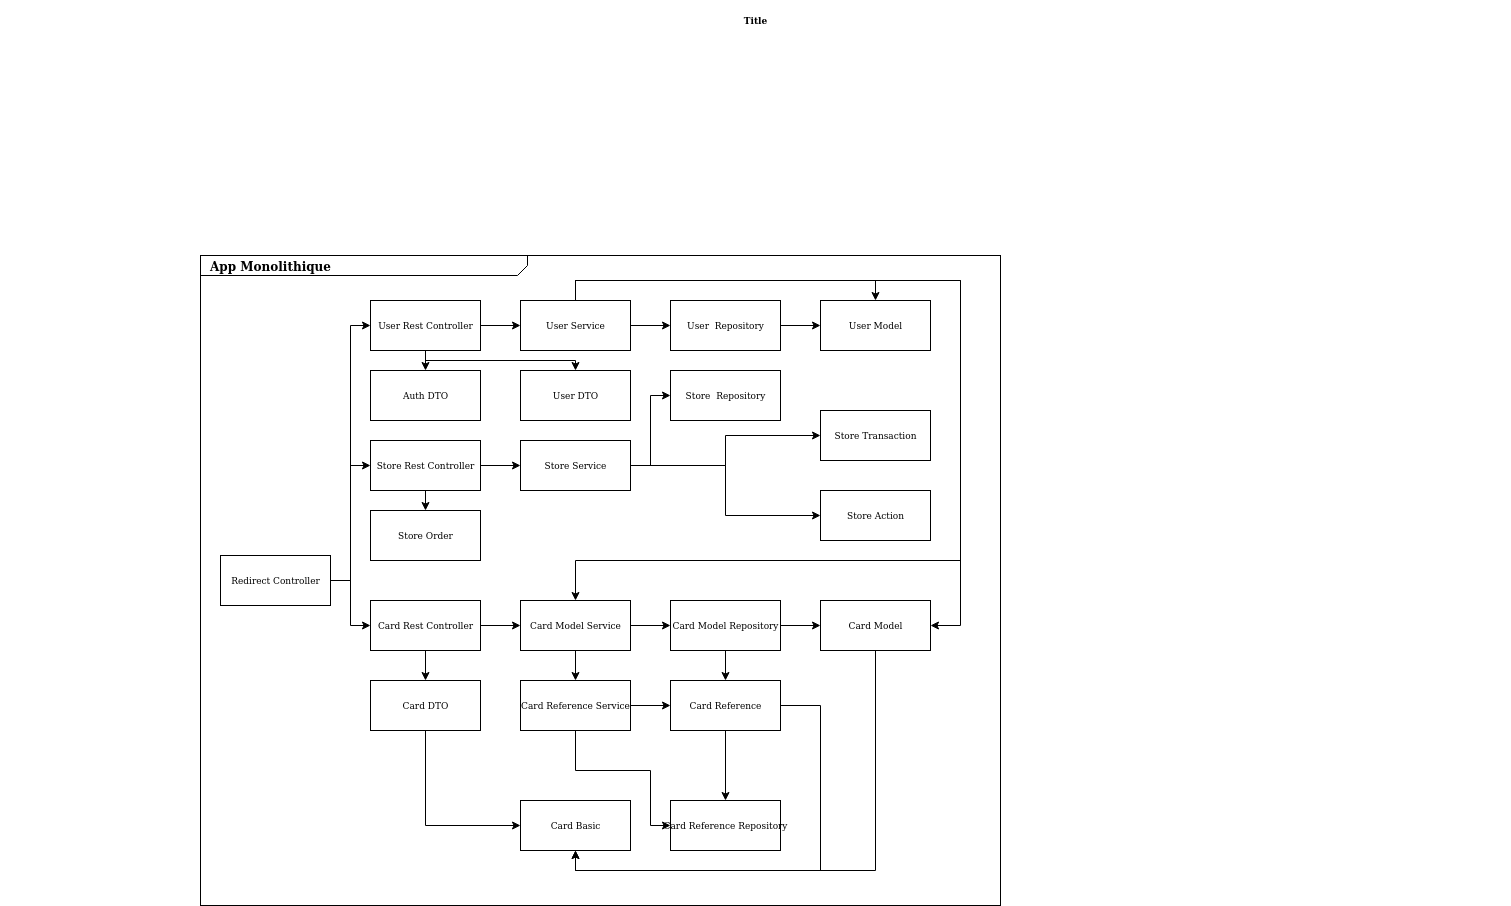

The diagram above was exported from draw.io. Its source (the exported page's mxGraphModel, read from the mxfile embedded in the PNG):
<mxGraphModel dx="1355" dy="793" grid="1" gridSize="10" guides="1" tooltips="1" connect="1" arrows="1" fold="1" page="1" pageScale="1.5" pageWidth="1169" pageHeight="826" background="none" math="0" shadow="0">
  <root>
    <mxCell id="0" style=";html=1;" />
    <mxCell id="1" style=";html=1;" parent="0" />
    <mxCell id="1672d66443f91eb5-1" value="&lt;p style=&quot;margin: 0px ; margin-top: 4px ; margin-left: 10px ; text-align: left&quot;&gt;&lt;b&gt;App Monolithique&lt;/b&gt;&lt;/p&gt;&lt;p style=&quot;margin: 0px ; margin-top: 4px ; margin-left: 10px ; text-align: left&quot;&gt;&lt;b&gt;&lt;br&gt;&lt;/b&gt;&lt;/p&gt;" style="html=1;strokeWidth=1;shape=mxgraph.sysml.package;html=1;overflow=fill;whiteSpace=wrap;fillColor=none;gradientColor=none;fontSize=12;align=center;labelX=327.64;" parent="1" vertex="1">
      <mxGeometry x="320" y="295" width="800" height="650" as="geometry" />
    </mxCell>
    <mxCell id="1672d66443f91eb5-23" value="Title" style="text;strokeColor=none;fillColor=none;html=1;fontSize=9;fontStyle=1;verticalAlign=middle;align=center;" parent="1" vertex="1">
      <mxGeometry x="120" y="40" width="1510" height="40" as="geometry" />
    </mxCell>
    <mxCell id="JK57Fo3C8qKhbCxJsB5z-45" style="edgeStyle=orthogonalEdgeStyle;rounded=0;orthogonalLoop=1;jettySize=auto;html=1;exitX=1;exitY=0.5;exitDx=0;exitDy=0;entryX=0;entryY=0.5;entryDx=0;entryDy=0;fontSize=9;" parent="1" source="JK57Fo3C8qKhbCxJsB5z-1" target="JK57Fo3C8qKhbCxJsB5z-2" edge="1">
      <mxGeometry relative="1" as="geometry" />
    </mxCell>
    <mxCell id="JK57Fo3C8qKhbCxJsB5z-46" style="edgeStyle=orthogonalEdgeStyle;rounded=0;orthogonalLoop=1;jettySize=auto;html=1;exitX=1;exitY=0.5;exitDx=0;exitDy=0;entryX=0;entryY=0.5;entryDx=0;entryDy=0;fontSize=9;" parent="1" source="JK57Fo3C8qKhbCxJsB5z-1" target="JK57Fo3C8qKhbCxJsB5z-7" edge="1">
      <mxGeometry relative="1" as="geometry" />
    </mxCell>
    <mxCell id="JK57Fo3C8qKhbCxJsB5z-47" style="edgeStyle=orthogonalEdgeStyle;rounded=0;orthogonalLoop=1;jettySize=auto;html=1;exitX=1;exitY=0.5;exitDx=0;exitDy=0;entryX=0;entryY=0.5;entryDx=0;entryDy=0;fontSize=9;" parent="1" source="JK57Fo3C8qKhbCxJsB5z-1" target="JK57Fo3C8qKhbCxJsB5z-28" edge="1">
      <mxGeometry relative="1" as="geometry" />
    </mxCell>
    <mxCell id="JK57Fo3C8qKhbCxJsB5z-1" value="Redirect Controller" style="html=1;fontSize=9;" parent="1" vertex="1">
      <mxGeometry x="340" y="595" width="110" height="50" as="geometry" />
    </mxCell>
    <mxCell id="JK57Fo3C8qKhbCxJsB5z-39" style="edgeStyle=orthogonalEdgeStyle;rounded=0;orthogonalLoop=1;jettySize=auto;html=1;exitX=0.5;exitY=1;exitDx=0;exitDy=0;entryX=0.5;entryY=0;entryDx=0;entryDy=0;fontSize=9;" parent="1" source="JK57Fo3C8qKhbCxJsB5z-2" target="JK57Fo3C8qKhbCxJsB5z-32" edge="1">
      <mxGeometry relative="1" as="geometry" />
    </mxCell>
    <mxCell id="JK57Fo3C8qKhbCxJsB5z-40" style="edgeStyle=orthogonalEdgeStyle;rounded=0;orthogonalLoop=1;jettySize=auto;html=1;exitX=0.5;exitY=1;exitDx=0;exitDy=0;entryX=0.5;entryY=0;entryDx=0;entryDy=0;fontSize=9;" parent="1" source="JK57Fo3C8qKhbCxJsB5z-2" target="JK57Fo3C8qKhbCxJsB5z-33" edge="1">
      <mxGeometry relative="1" as="geometry">
        <Array as="points">
          <mxPoint x="545" y="400" />
          <mxPoint x="695" y="400" />
        </Array>
      </mxGeometry>
    </mxCell>
    <mxCell id="JK57Fo3C8qKhbCxJsB5z-41" style="edgeStyle=orthogonalEdgeStyle;rounded=0;orthogonalLoop=1;jettySize=auto;html=1;exitX=1;exitY=0.5;exitDx=0;exitDy=0;entryX=0;entryY=0.5;entryDx=0;entryDy=0;fontSize=9;" parent="1" source="JK57Fo3C8qKhbCxJsB5z-2" target="JK57Fo3C8qKhbCxJsB5z-3" edge="1">
      <mxGeometry relative="1" as="geometry" />
    </mxCell>
    <mxCell id="JK57Fo3C8qKhbCxJsB5z-2" value="User Rest Controller" style="html=1;fontSize=9;" parent="1" vertex="1">
      <mxGeometry x="490" y="340" width="110" height="50" as="geometry" />
    </mxCell>
    <mxCell id="JK57Fo3C8qKhbCxJsB5z-42" style="edgeStyle=orthogonalEdgeStyle;rounded=0;orthogonalLoop=1;jettySize=auto;html=1;exitX=1;exitY=0.5;exitDx=0;exitDy=0;entryX=0;entryY=0.5;entryDx=0;entryDy=0;fontSize=9;" parent="1" source="JK57Fo3C8qKhbCxJsB5z-3" target="JK57Fo3C8qKhbCxJsB5z-4" edge="1">
      <mxGeometry relative="1" as="geometry" />
    </mxCell>
    <mxCell id="JK57Fo3C8qKhbCxJsB5z-64" style="edgeStyle=orthogonalEdgeStyle;rounded=0;orthogonalLoop=1;jettySize=auto;html=1;exitX=0.5;exitY=0;exitDx=0;exitDy=0;entryX=0.5;entryY=0;entryDx=0;entryDy=0;fontSize=9;" parent="1" source="JK57Fo3C8qKhbCxJsB5z-3" target="JK57Fo3C8qKhbCxJsB5z-5" edge="1">
      <mxGeometry relative="1" as="geometry" />
    </mxCell>
    <mxCell id="JK57Fo3C8qKhbCxJsB5z-67" style="edgeStyle=orthogonalEdgeStyle;rounded=0;orthogonalLoop=1;jettySize=auto;html=1;exitX=0.5;exitY=0;exitDx=0;exitDy=0;fontSize=9;" parent="1" source="JK57Fo3C8qKhbCxJsB5z-3" target="JK57Fo3C8qKhbCxJsB5z-14" edge="1">
      <mxGeometry relative="1" as="geometry">
        <Array as="points">
          <mxPoint x="695" y="320" />
          <mxPoint x="1080" y="320" />
          <mxPoint x="1080" y="665" />
        </Array>
      </mxGeometry>
    </mxCell>
    <mxCell id="JK57Fo3C8qKhbCxJsB5z-68" style="edgeStyle=orthogonalEdgeStyle;rounded=0;orthogonalLoop=1;jettySize=auto;html=1;exitX=0.5;exitY=0;exitDx=0;exitDy=0;fontSize=9;" parent="1" source="JK57Fo3C8qKhbCxJsB5z-3" target="JK57Fo3C8qKhbCxJsB5z-29" edge="1">
      <mxGeometry relative="1" as="geometry">
        <Array as="points">
          <mxPoint x="695" y="320" />
          <mxPoint x="1080" y="320" />
          <mxPoint x="1080" y="600" />
          <mxPoint x="695" y="600" />
        </Array>
      </mxGeometry>
    </mxCell>
    <mxCell id="JK57Fo3C8qKhbCxJsB5z-3" value="User Service" style="html=1;fontSize=9;" parent="1" vertex="1">
      <mxGeometry x="640" y="340" width="110" height="50" as="geometry" />
    </mxCell>
    <mxCell id="JK57Fo3C8qKhbCxJsB5z-43" style="edgeStyle=orthogonalEdgeStyle;rounded=0;orthogonalLoop=1;jettySize=auto;html=1;exitX=1;exitY=0.5;exitDx=0;exitDy=0;fontSize=9;" parent="1" source="JK57Fo3C8qKhbCxJsB5z-4" target="JK57Fo3C8qKhbCxJsB5z-5" edge="1">
      <mxGeometry relative="1" as="geometry" />
    </mxCell>
    <mxCell id="JK57Fo3C8qKhbCxJsB5z-4" value="User&amp;nbsp; Repository" style="html=1;fontSize=9;" parent="1" vertex="1">
      <mxGeometry x="790" y="340" width="110" height="50" as="geometry" />
    </mxCell>
    <mxCell id="JK57Fo3C8qKhbCxJsB5z-5" value="User Model" style="html=1;fontSize=9;" parent="1" vertex="1">
      <mxGeometry x="940" y="340" width="110" height="50" as="geometry" />
    </mxCell>
    <mxCell id="JK57Fo3C8qKhbCxJsB5z-37" style="edgeStyle=orthogonalEdgeStyle;rounded=0;orthogonalLoop=1;jettySize=auto;html=1;exitX=1;exitY=0.5;exitDx=0;exitDy=0;fontSize=9;" parent="1" source="JK57Fo3C8qKhbCxJsB5z-7" target="JK57Fo3C8qKhbCxJsB5z-8" edge="1">
      <mxGeometry relative="1" as="geometry" />
    </mxCell>
    <mxCell id="JK57Fo3C8qKhbCxJsB5z-65" style="edgeStyle=orthogonalEdgeStyle;rounded=0;orthogonalLoop=1;jettySize=auto;html=1;exitX=0.5;exitY=1;exitDx=0;exitDy=0;entryX=0.5;entryY=0;entryDx=0;entryDy=0;fontSize=9;" parent="1" source="JK57Fo3C8qKhbCxJsB5z-7" target="JK57Fo3C8qKhbCxJsB5z-31" edge="1">
      <mxGeometry relative="1" as="geometry" />
    </mxCell>
    <mxCell id="JK57Fo3C8qKhbCxJsB5z-7" value="Store Rest Controller" style="html=1;fontSize=9;" parent="1" vertex="1">
      <mxGeometry x="490" y="480" width="110" height="50" as="geometry" />
    </mxCell>
    <mxCell id="JK57Fo3C8qKhbCxJsB5z-34" style="edgeStyle=orthogonalEdgeStyle;rounded=0;orthogonalLoop=1;jettySize=auto;html=1;exitX=1;exitY=0.5;exitDx=0;exitDy=0;entryX=0;entryY=0.5;entryDx=0;entryDy=0;fontSize=9;" parent="1" source="JK57Fo3C8qKhbCxJsB5z-8" target="JK57Fo3C8qKhbCxJsB5z-9" edge="1">
      <mxGeometry relative="1" as="geometry" />
    </mxCell>
    <mxCell id="JK57Fo3C8qKhbCxJsB5z-35" style="edgeStyle=orthogonalEdgeStyle;rounded=0;orthogonalLoop=1;jettySize=auto;html=1;exitX=1;exitY=0.5;exitDx=0;exitDy=0;entryX=0;entryY=0.5;entryDx=0;entryDy=0;fontSize=9;" parent="1" source="JK57Fo3C8qKhbCxJsB5z-8" target="JK57Fo3C8qKhbCxJsB5z-10" edge="1">
      <mxGeometry relative="1" as="geometry" />
    </mxCell>
    <mxCell id="JK57Fo3C8qKhbCxJsB5z-36" style="edgeStyle=orthogonalEdgeStyle;rounded=0;orthogonalLoop=1;jettySize=auto;html=1;exitX=1;exitY=0.5;exitDx=0;exitDy=0;entryX=0;entryY=0.5;entryDx=0;entryDy=0;fontSize=9;" parent="1" source="JK57Fo3C8qKhbCxJsB5z-8" target="JK57Fo3C8qKhbCxJsB5z-18" edge="1">
      <mxGeometry relative="1" as="geometry" />
    </mxCell>
    <mxCell id="JK57Fo3C8qKhbCxJsB5z-8" value="Store Service" style="html=1;fontSize=9;" parent="1" vertex="1">
      <mxGeometry x="640" y="480" width="110" height="50" as="geometry" />
    </mxCell>
    <mxCell id="JK57Fo3C8qKhbCxJsB5z-9" value="Store&amp;nbsp; Repository" style="html=1;fontSize=9;" parent="1" vertex="1">
      <mxGeometry x="790" y="410" width="110" height="50" as="geometry" />
    </mxCell>
    <mxCell id="JK57Fo3C8qKhbCxJsB5z-10" value="Store Transaction" style="html=1;fontSize=9;" parent="1" vertex="1">
      <mxGeometry x="940" y="450" width="110" height="50" as="geometry" />
    </mxCell>
    <mxCell id="JK57Fo3C8qKhbCxJsB5z-50" style="edgeStyle=orthogonalEdgeStyle;rounded=0;orthogonalLoop=1;jettySize=auto;html=1;exitX=1;exitY=0.5;exitDx=0;exitDy=0;entryX=0;entryY=0.5;entryDx=0;entryDy=0;fontSize=9;" parent="1" source="JK57Fo3C8qKhbCxJsB5z-13" target="JK57Fo3C8qKhbCxJsB5z-14" edge="1">
      <mxGeometry relative="1" as="geometry" />
    </mxCell>
    <mxCell id="JK57Fo3C8qKhbCxJsB5z-51" style="edgeStyle=orthogonalEdgeStyle;rounded=0;orthogonalLoop=1;jettySize=auto;html=1;exitX=0.5;exitY=1;exitDx=0;exitDy=0;fontSize=9;" parent="1" source="JK57Fo3C8qKhbCxJsB5z-13" target="JK57Fo3C8qKhbCxJsB5z-16" edge="1">
      <mxGeometry relative="1" as="geometry" />
    </mxCell>
    <mxCell id="JK57Fo3C8qKhbCxJsB5z-13" value="Card Model Repository" style="html=1;fontSize=9;" parent="1" vertex="1">
      <mxGeometry x="790" y="640" width="110" height="50" as="geometry" />
    </mxCell>
    <mxCell id="JK57Fo3C8qKhbCxJsB5z-69" style="edgeStyle=orthogonalEdgeStyle;rounded=0;orthogonalLoop=1;jettySize=auto;html=1;exitX=0.5;exitY=1;exitDx=0;exitDy=0;entryX=0.5;entryY=1;entryDx=0;entryDy=0;fontSize=9;" parent="1" source="JK57Fo3C8qKhbCxJsB5z-14" target="JK57Fo3C8qKhbCxJsB5z-19" edge="1">
      <mxGeometry relative="1" as="geometry" />
    </mxCell>
    <mxCell id="JK57Fo3C8qKhbCxJsB5z-14" value="Card Model" style="html=1;fontSize=9;" parent="1" vertex="1">
      <mxGeometry x="940" y="640" width="110" height="50" as="geometry" />
    </mxCell>
    <mxCell id="JK57Fo3C8qKhbCxJsB5z-63" style="edgeStyle=orthogonalEdgeStyle;rounded=0;orthogonalLoop=1;jettySize=auto;html=1;exitX=0.5;exitY=1;exitDx=0;exitDy=0;entryX=0.5;entryY=0;entryDx=0;entryDy=0;fontSize=9;" parent="1" source="JK57Fo3C8qKhbCxJsB5z-16" target="JK57Fo3C8qKhbCxJsB5z-58" edge="1">
      <mxGeometry relative="1" as="geometry" />
    </mxCell>
    <mxCell id="JK57Fo3C8qKhbCxJsB5z-74" style="edgeStyle=orthogonalEdgeStyle;rounded=0;orthogonalLoop=1;jettySize=auto;html=1;exitX=1;exitY=0.5;exitDx=0;exitDy=0;entryX=0.5;entryY=1;entryDx=0;entryDy=0;fontSize=9;" parent="1" source="JK57Fo3C8qKhbCxJsB5z-16" target="JK57Fo3C8qKhbCxJsB5z-19" edge="1">
      <mxGeometry relative="1" as="geometry">
        <Array as="points">
          <mxPoint x="940" y="745" />
          <mxPoint x="940" y="910" />
          <mxPoint x="695" y="910" />
        </Array>
      </mxGeometry>
    </mxCell>
    <mxCell id="JK57Fo3C8qKhbCxJsB5z-16" value="Card Reference" style="html=1;fontSize=9;" parent="1" vertex="1">
      <mxGeometry x="790" y="720" width="110" height="50" as="geometry" />
    </mxCell>
    <mxCell id="JK57Fo3C8qKhbCxJsB5z-18" value="Store Action" style="html=1;fontSize=9;" parent="1" vertex="1">
      <mxGeometry x="940" y="530" width="110" height="50" as="geometry" />
    </mxCell>
    <mxCell id="JK57Fo3C8qKhbCxJsB5z-19" value="Card Basic" style="html=1;fontSize=9;" parent="1" vertex="1">
      <mxGeometry x="640" y="840" width="110" height="50" as="geometry" />
    </mxCell>
    <mxCell id="JK57Fo3C8qKhbCxJsB5z-48" style="edgeStyle=orthogonalEdgeStyle;rounded=0;orthogonalLoop=1;jettySize=auto;html=1;exitX=1;exitY=0.5;exitDx=0;exitDy=0;entryX=0;entryY=0.5;entryDx=0;entryDy=0;fontSize=9;" parent="1" source="JK57Fo3C8qKhbCxJsB5z-28" target="JK57Fo3C8qKhbCxJsB5z-29" edge="1">
      <mxGeometry relative="1" as="geometry" />
    </mxCell>
    <mxCell id="JK57Fo3C8qKhbCxJsB5z-56" style="edgeStyle=orthogonalEdgeStyle;rounded=0;orthogonalLoop=1;jettySize=auto;html=1;exitX=0.5;exitY=1;exitDx=0;exitDy=0;entryX=0.5;entryY=0;entryDx=0;entryDy=0;fontSize=9;" parent="1" source="JK57Fo3C8qKhbCxJsB5z-28" target="JK57Fo3C8qKhbCxJsB5z-55" edge="1">
      <mxGeometry relative="1" as="geometry" />
    </mxCell>
    <mxCell id="JK57Fo3C8qKhbCxJsB5z-28" value="Card Rest Controller" style="html=1;fontSize=9;" parent="1" vertex="1">
      <mxGeometry x="490" y="640" width="110" height="50" as="geometry" />
    </mxCell>
    <mxCell id="JK57Fo3C8qKhbCxJsB5z-49" style="edgeStyle=orthogonalEdgeStyle;rounded=0;orthogonalLoop=1;jettySize=auto;html=1;exitX=1;exitY=0.5;exitDx=0;exitDy=0;entryX=0;entryY=0.5;entryDx=0;entryDy=0;fontSize=9;" parent="1" source="JK57Fo3C8qKhbCxJsB5z-29" target="JK57Fo3C8qKhbCxJsB5z-13" edge="1">
      <mxGeometry relative="1" as="geometry" />
    </mxCell>
    <mxCell id="JK57Fo3C8qKhbCxJsB5z-52" style="edgeStyle=orthogonalEdgeStyle;rounded=0;orthogonalLoop=1;jettySize=auto;html=1;exitX=0.5;exitY=1;exitDx=0;exitDy=0;entryX=0.5;entryY=0;entryDx=0;entryDy=0;fontSize=9;" parent="1" source="JK57Fo3C8qKhbCxJsB5z-29" target="JK57Fo3C8qKhbCxJsB5z-30" edge="1">
      <mxGeometry relative="1" as="geometry" />
    </mxCell>
    <mxCell id="JK57Fo3C8qKhbCxJsB5z-29" value="Card Model Service" style="html=1;fontSize=9;" parent="1" vertex="1">
      <mxGeometry x="640" y="640" width="110" height="50" as="geometry" />
    </mxCell>
    <mxCell id="JK57Fo3C8qKhbCxJsB5z-71" style="edgeStyle=orthogonalEdgeStyle;rounded=0;orthogonalLoop=1;jettySize=auto;html=1;exitX=1;exitY=0.5;exitDx=0;exitDy=0;entryX=0;entryY=0.5;entryDx=0;entryDy=0;fontSize=9;" parent="1" source="JK57Fo3C8qKhbCxJsB5z-30" target="JK57Fo3C8qKhbCxJsB5z-16" edge="1">
      <mxGeometry relative="1" as="geometry" />
    </mxCell>
    <mxCell id="JK57Fo3C8qKhbCxJsB5z-73" style="edgeStyle=orthogonalEdgeStyle;rounded=0;orthogonalLoop=1;jettySize=auto;html=1;exitX=0.5;exitY=1;exitDx=0;exitDy=0;entryX=0;entryY=0.5;entryDx=0;entryDy=0;fontSize=9;" parent="1" source="JK57Fo3C8qKhbCxJsB5z-30" target="JK57Fo3C8qKhbCxJsB5z-58" edge="1">
      <mxGeometry relative="1" as="geometry">
        <Array as="points">
          <mxPoint x="695" y="810" />
          <mxPoint x="770" y="810" />
          <mxPoint x="770" y="865" />
        </Array>
      </mxGeometry>
    </mxCell>
    <mxCell id="JK57Fo3C8qKhbCxJsB5z-30" value="Card Reference Service" style="html=1;fontSize=9;" parent="1" vertex="1">
      <mxGeometry x="640" y="720" width="110" height="50" as="geometry" />
    </mxCell>
    <mxCell id="JK57Fo3C8qKhbCxJsB5z-31" value="Store Order" style="html=1;fontSize=9;" parent="1" vertex="1">
      <mxGeometry x="490" y="550" width="110" height="50" as="geometry" />
    </mxCell>
    <mxCell id="JK57Fo3C8qKhbCxJsB5z-32" value="Auth DTO" style="html=1;fontSize=9;" parent="1" vertex="1">
      <mxGeometry x="490" y="410" width="110" height="50" as="geometry" />
    </mxCell>
    <mxCell id="JK57Fo3C8qKhbCxJsB5z-33" value="User DTO" style="html=1;fontSize=9;" parent="1" vertex="1">
      <mxGeometry x="640" y="410" width="110" height="50" as="geometry" />
    </mxCell>
    <mxCell id="JK57Fo3C8qKhbCxJsB5z-72" style="edgeStyle=orthogonalEdgeStyle;rounded=0;orthogonalLoop=1;jettySize=auto;html=1;exitX=0.5;exitY=1;exitDx=0;exitDy=0;entryX=0;entryY=0.5;entryDx=0;entryDy=0;fontSize=9;" parent="1" source="JK57Fo3C8qKhbCxJsB5z-55" target="JK57Fo3C8qKhbCxJsB5z-19" edge="1">
      <mxGeometry relative="1" as="geometry" />
    </mxCell>
    <mxCell id="JK57Fo3C8qKhbCxJsB5z-55" value="Card DTO" style="html=1;fontSize=9;" parent="1" vertex="1">
      <mxGeometry x="490" y="720" width="110" height="50" as="geometry" />
    </mxCell>
    <mxCell id="JK57Fo3C8qKhbCxJsB5z-58" value="Card Reference Repository" style="html=1;fontSize=9;" parent="1" vertex="1">
      <mxGeometry x="790" y="840" width="110" height="50" as="geometry" />
    </mxCell>
  </root>
</mxGraphModel>